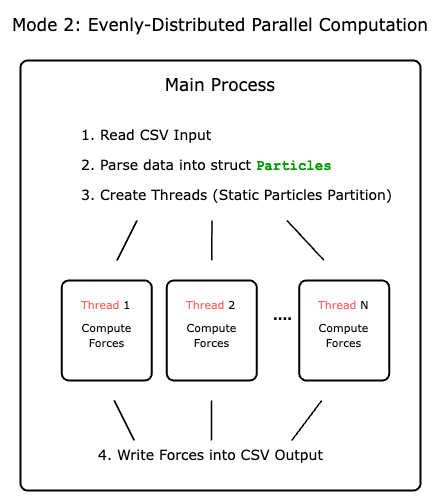

The diagram above was exported from draw.io. Its source (the exported page's mxGraphModel, read from the mxfile embedded in the PNG):
<mxGraphModel dx="1077" dy="522" grid="1" gridSize="10" guides="1" tooltips="1" connect="1" arrows="1" fold="1" page="1" pageScale="1" pageWidth="850" pageHeight="1100" math="0" shadow="0">
  <root>
    <mxCell id="0" />
    <mxCell id="1" parent="0" />
    <mxCell id="WoBoB5QxkLVpwnu-l5v5-1" value="&lt;div&gt;&lt;font face=&quot;Verdana&quot;&gt;&lt;br&gt;&lt;/font&gt;&lt;/div&gt;" style="rounded=1;whiteSpace=wrap;html=1;absoluteArcSize=1;arcSize=14;strokeWidth=2;align=center;" parent="1" vertex="1">
      <mxGeometry x="155" y="120" width="400" height="430" as="geometry" />
    </mxCell>
    <mxCell id="WoBoB5QxkLVpwnu-l5v5-2" value="&lt;font style=&quot;font-size: 14px;&quot; face=&quot;Verdana&quot;&gt;1. Read CSV Input&lt;/font&gt;" style="text;html=1;align=left;verticalAlign=middle;whiteSpace=wrap;rounded=0;" parent="1" vertex="1">
      <mxGeometry x="213.75" y="180" width="140" height="30" as="geometry" />
    </mxCell>
    <mxCell id="WoBoB5QxkLVpwnu-l5v5-3" value="&lt;font style=&quot;font-size: 14px;&quot; face=&quot;Verdana&quot;&gt;2. Parse data into struct &lt;/font&gt;&lt;font color=&quot;#009900&quot; face=&quot;Courier New&quot; style=&quot;font-size: 14px;&quot;&gt;&lt;b&gt;Particles&lt;/b&gt;&lt;/font&gt;" style="text;html=1;align=left;verticalAlign=middle;whiteSpace=wrap;rounded=0;" parent="1" vertex="1">
      <mxGeometry x="213.75" y="210" width="280" height="30" as="geometry" />
    </mxCell>
    <mxCell id="WoBoB5QxkLVpwnu-l5v5-4" value="&lt;font style=&quot;font-size: 14px;&quot; face=&quot;Verdana&quot;&gt;3. Create Threads (Static Particles Partition)&lt;/font&gt;" style="text;html=1;align=left;verticalAlign=middle;whiteSpace=wrap;rounded=0;" parent="1" vertex="1">
      <mxGeometry x="213.75" y="240" width="320" height="30" as="geometry" />
    </mxCell>
    <mxCell id="WoBoB5QxkLVpwnu-l5v5-5" value="&lt;font style=&quot;font-size: 17px;&quot; face=&quot;Verdana&quot;&gt;Main Process&lt;/font&gt;" style="text;html=1;align=center;verticalAlign=middle;whiteSpace=wrap;rounded=0;" parent="1" vertex="1">
      <mxGeometry x="285" y="130" width="140" height="30" as="geometry" />
    </mxCell>
    <mxCell id="WoBoB5QxkLVpwnu-l5v5-7" value="&lt;font style=&quot;font-size: 14px;&quot; face=&quot;Verdana&quot;&gt;4. Write Forces into CSV Output&lt;/font&gt;" style="text;html=1;align=left;verticalAlign=middle;whiteSpace=wrap;rounded=0;" parent="1" vertex="1">
      <mxGeometry x="231.25" y="500" width="250" height="30" as="geometry" />
    </mxCell>
    <mxCell id="WoBoB5QxkLVpwnu-l5v5-8" value="&lt;font face=&quot;Verdana&quot;&gt;&lt;span style=&quot;font-size: 17px;&quot;&gt;Mode 2:&amp;nbsp;Evenly-Distributed Parallel Computation&lt;/span&gt;&lt;/font&gt;" style="text;html=1;align=center;verticalAlign=middle;whiteSpace=wrap;rounded=0;" parent="1" vertex="1">
      <mxGeometry x="145" y="70" width="420" height="30" as="geometry" />
    </mxCell>
    <mxCell id="CDAuo4_c0aWhGQ_uu-iK-1" value="" style="endArrow=none;html=1;rounded=1;curved=0;strokeWidth=1.5;endFill=0;startArrow=none;startFill=0;" edge="1" parent="1">
      <mxGeometry width="50" height="50" relative="1" as="geometry">
        <mxPoint x="251.5" y="320" as="sourcePoint" />
        <mxPoint x="271.5" y="280" as="targetPoint" />
      </mxGeometry>
    </mxCell>
    <mxCell id="CDAuo4_c0aWhGQ_uu-iK-2" value="" style="endArrow=none;html=1;rounded=1;curved=0;strokeWidth=1.5;exitX=0.512;exitY=0.452;exitDx=0;exitDy=0;exitPerimeter=0;startArrow=none;startFill=0;" edge="1" parent="1">
      <mxGeometry width="50" height="50" relative="1" as="geometry">
        <mxPoint x="346.16999999999996" y="319.84" as="sourcePoint" />
        <mxPoint x="346.5" y="280" as="targetPoint" />
      </mxGeometry>
    </mxCell>
    <mxCell id="CDAuo4_c0aWhGQ_uu-iK-3" value="" style="endArrow=none;html=1;rounded=1;curved=0;strokeWidth=1.5;exitX=0.512;exitY=0.452;exitDx=0;exitDy=0;exitPerimeter=0;startArrow=none;startFill=0;" edge="1" parent="1">
      <mxGeometry width="50" height="50" relative="1" as="geometry">
        <mxPoint x="458.5" y="319.84" as="sourcePoint" />
        <mxPoint x="421.5" y="280" as="targetPoint" />
      </mxGeometry>
    </mxCell>
    <mxCell id="CDAuo4_c0aWhGQ_uu-iK-5" value="" style="rounded=1;whiteSpace=wrap;html=1;absoluteArcSize=1;arcSize=14;strokeWidth=2;" vertex="1" parent="1">
      <mxGeometry x="196.25" y="340" width="90" height="100" as="geometry" />
    </mxCell>
    <mxCell id="CDAuo4_c0aWhGQ_uu-iK-6" value="&lt;font style=&quot;font-size: 11px;&quot; face=&quot;Verdana&quot;&gt;&lt;font color=&quot;#ff6666&quot;&gt;Thread&lt;/font&gt; 1&lt;/font&gt;" style="text;html=1;align=left;verticalAlign=middle;whiteSpace=wrap;rounded=0;" vertex="1" parent="1">
      <mxGeometry x="213.75" y="350" width="55" height="30" as="geometry" />
    </mxCell>
    <mxCell id="CDAuo4_c0aWhGQ_uu-iK-7" value="&lt;font style=&quot;font-size: 11px;&quot; face=&quot;Verdana&quot;&gt;Compute Forces&lt;/font&gt;" style="text;html=1;align=center;verticalAlign=middle;whiteSpace=wrap;rounded=0;" vertex="1" parent="1">
      <mxGeometry x="213.75" y="370" width="55" height="50" as="geometry" />
    </mxCell>
    <mxCell id="CDAuo4_c0aWhGQ_uu-iK-8" value="" style="rounded=1;whiteSpace=wrap;html=1;absoluteArcSize=1;arcSize=14;strokeWidth=2;" vertex="1" parent="1">
      <mxGeometry x="301.25" y="340" width="90" height="100" as="geometry" />
    </mxCell>
    <mxCell id="CDAuo4_c0aWhGQ_uu-iK-9" value="&lt;font style=&quot;font-size: 11px;&quot; face=&quot;Verdana&quot;&gt;&lt;font color=&quot;#ff6666&quot;&gt;Thread&lt;/font&gt;&amp;nbsp;2&lt;/font&gt;" style="text;html=1;align=left;verticalAlign=middle;whiteSpace=wrap;rounded=0;" vertex="1" parent="1">
      <mxGeometry x="318.75" y="350" width="55" height="30" as="geometry" />
    </mxCell>
    <mxCell id="CDAuo4_c0aWhGQ_uu-iK-10" value="&lt;font style=&quot;font-size: 11px;&quot; face=&quot;Verdana&quot;&gt;Compute Forces&lt;/font&gt;" style="text;html=1;align=center;verticalAlign=middle;whiteSpace=wrap;rounded=0;" vertex="1" parent="1">
      <mxGeometry x="318.75" y="370" width="55" height="50" as="geometry" />
    </mxCell>
    <mxCell id="CDAuo4_c0aWhGQ_uu-iK-11" value="" style="rounded=1;whiteSpace=wrap;html=1;absoluteArcSize=1;arcSize=14;strokeWidth=2;" vertex="1" parent="1">
      <mxGeometry x="433.75" y="340" width="90" height="100" as="geometry" />
    </mxCell>
    <mxCell id="CDAuo4_c0aWhGQ_uu-iK-12" value="&lt;font style=&quot;font-size: 11px;&quot; face=&quot;Verdana&quot;&gt;&lt;font color=&quot;#ff6666&quot;&gt;Thread&lt;/font&gt;&amp;nbsp;N&lt;/font&gt;" style="text;html=1;align=left;verticalAlign=middle;whiteSpace=wrap;rounded=0;" vertex="1" parent="1">
      <mxGeometry x="451.25" y="350" width="55" height="30" as="geometry" />
    </mxCell>
    <mxCell id="CDAuo4_c0aWhGQ_uu-iK-13" value="&lt;font style=&quot;font-size: 11px;&quot; face=&quot;Verdana&quot;&gt;Compute Forces&lt;/font&gt;" style="text;html=1;align=center;verticalAlign=middle;whiteSpace=wrap;rounded=0;" vertex="1" parent="1">
      <mxGeometry x="451.25" y="370" width="55" height="50" as="geometry" />
    </mxCell>
    <mxCell id="CDAuo4_c0aWhGQ_uu-iK-14" value="&lt;font size=&quot;1&quot; face=&quot;Verdana&quot;&gt;&lt;b style=&quot;font-size: 13px;&quot;&gt;....&lt;/b&gt;&lt;/font&gt;" style="text;html=1;align=center;verticalAlign=middle;whiteSpace=wrap;rounded=0;" vertex="1" parent="1">
      <mxGeometry x="401.25" y="360" width="32.5" height="30" as="geometry" />
    </mxCell>
    <mxCell id="CDAuo4_c0aWhGQ_uu-iK-15" value="" style="endArrow=none;html=1;rounded=1;curved=0;strokeWidth=1.5;startArrow=none;startFill=0;" edge="1" parent="1">
      <mxGeometry width="50" height="50" relative="1" as="geometry">
        <mxPoint x="345.96000000000004" y="500" as="sourcePoint" />
        <mxPoint x="346.06000000000006" y="460" as="targetPoint" />
      </mxGeometry>
    </mxCell>
    <mxCell id="CDAuo4_c0aWhGQ_uu-iK-16" value="" style="endArrow=none;html=1;rounded=1;curved=0;strokeWidth=1.5;endFill=0;startArrow=none;startFill=0;" edge="1" parent="1">
      <mxGeometry width="50" height="50" relative="1" as="geometry">
        <mxPoint x="268.75" y="500" as="sourcePoint" />
        <mxPoint x="248.75" y="460" as="targetPoint" />
      </mxGeometry>
    </mxCell>
    <mxCell id="CDAuo4_c0aWhGQ_uu-iK-17" value="" style="endArrow=none;html=1;rounded=1;curved=0;strokeWidth=1.5;startArrow=none;startFill=0;" edge="1" parent="1">
      <mxGeometry width="50" height="50" relative="1" as="geometry">
        <mxPoint x="426.25" y="499.99999999999994" as="sourcePoint" />
        <mxPoint x="456.25" y="460" as="targetPoint" />
      </mxGeometry>
    </mxCell>
  </root>
</mxGraphModel>